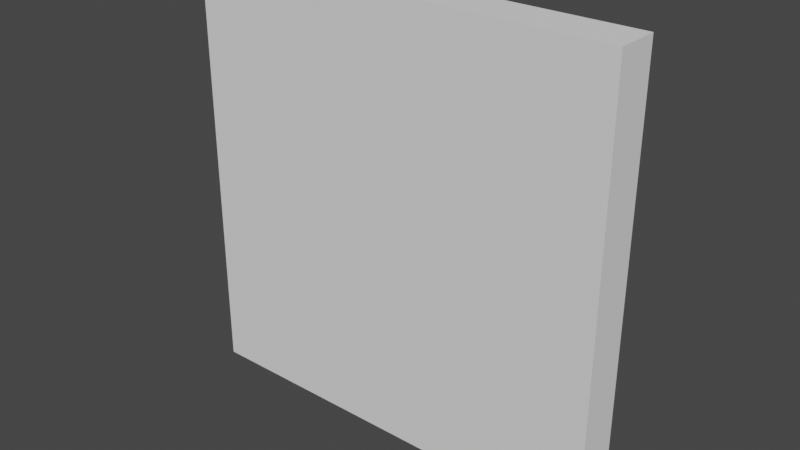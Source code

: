 # Source: Floor.blend  (saved by Blender 2.92.15; exported with 4.5.12 LTS)
import bpy
from mathutils import Matrix  # noqa: F401  (used for matrix-valued properties, if any)

bpy.ops.wm.read_factory_settings(use_empty=True)
scene = bpy.context.scene
scene.name = 'Scene'

# ---- world
world_world = bpy.data.worlds.new('World'); scene.world = world_world
world_world.use_nodes = True; world_world.node_tree.nodes.clear()
_N = world_world.node_tree.nodes; _L = world_world.node_tree.links
n0 = _N.new('ShaderNodeOutputWorld'); n0.name = 'World Output'; n0.location = (300, 300)
n1 = _N.new('ShaderNodeBackground'); n1.name = 'Background'; n1.location = (10, 300)
n1.inputs[0].default_value = (0.05088, 0.05088, 0.05088, 1.0)
_L.new(n1.outputs[0], n0.inputs[0])
n0.is_active_output = True
world_world.color = (0.05088, 0.05088, 0.05088)
world_world.use_sun_shadow = False
world_world.sun_shadow_jitter_overblur = 0.0

# ---- meshes
me_cube_002 = bpy.data.meshes.new('Cube.002')
me_cube_002.from_pydata([(-0.5, -0.05, 0.5), (-0.5, 0.05, 0.5), (-0.5, -0.05, -0.5), (-0.5, 0.05, -0.5), (0.5, -0.05, 0.5), (0.5, 0.05, 0.5), (0.5, -0.05, -0.5), (0.5, 0.05, -0.5)], [], [(0, 1, 3, 2), (2, 3, 7, 6), (6, 7, 5, 4), (4, 5, 1, 0), (2, 6, 4, 0), (7, 3, 1, 5)])
_uv = me_cube_002.uv_layers.new(name='UVMap')
_uv.uv.foreach_set('vector', [0.4875, 0.0, 0.5125, 0.0, 0.5125, 0.25, 0.4875, 0.25, 0.4875, 0.25, 0.5125, 0.25, 0.5125, 0.5, 0.4875, 0.5, 0.4875, 0.5, 0.5125, 0.5, 0.5125, 0.75, 0.4875, 0.75, 0.4875, 0.75, 0.5125, 0.75, 0.5125, 1.0, 0.4875, 1.0, 0.125, 0.5, 0.375, 0.5, 0.375, 0.75, 0.125, 0.75, 0.625, 0.5, 0.875, 0.5, 0.875, 0.75, 0.625, 0.75])
me_cube_002.use_remesh_fix_poles = True
me_cube_002.use_remesh_preserve_attributes = False
me_cube_002.use_mirror_vertex_groups = False
me_cube_002.update()

# ---- objects
ob_cube = bpy.data.objects.new('Cube', me_cube_002)

# ---- transforms, parenting, visibility, modifiers, constraints
ob_cube.location = (0.0, 0.0, 0.0)
ob_cube.lineart.crease_threshold = 0.0

# ---- collection membership
scene.collection.objects.link(ob_cube)

# ---- scene / render settings (as saved in the file)
scene.frame_start = 1; scene.frame_end = 250; scene.frame_set(1)
scene.render.engine = 'BLENDER_EEVEE_NEXT'
scene.cycles.use_denoising = False
scene.cycles.samples = 128
scene.cycles.sampling_pattern = 'TABULATED_SOBOL'
scene.cycles.use_adaptive_sampling = False
scene.cycles.use_light_tree = False
scene.view_settings.view_transform = 'Filmic'
bpy.context.view_layer.update()

# ---- added for rendering (the .blend has no active camera and no usable light): camera, sun
cam_auto = bpy.data.cameras.new('AutoCamera')
cam_auto.lens = 50.0
cam_auto.sensor_width = 36.0
cam_auto.clip_end = 1000.0
ob_auto_camera = bpy.data.objects.new('AutoCamera', cam_auto)
scene.collection.objects.link(ob_auto_camera)
ob_auto_camera.location = (1.31173, -1.57408, 1.04939)
ob_auto_camera.rotation_euler = (1.09748, -7.21219e-08, 0.694738)
scene.camera = ob_auto_camera
light_auto_sun = bpy.data.lights.new('AutoSun', 'SUN')
light_auto_sun.energy = 3.0
light_auto_sun.angle = 0.0523599
ob_auto_sun = bpy.data.objects.new('AutoSun', light_auto_sun)
scene.collection.objects.link(ob_auto_sun)
ob_auto_sun.rotation_euler = (0.872665, 0.174533, 0.523599)
bpy.context.view_layer.update()
